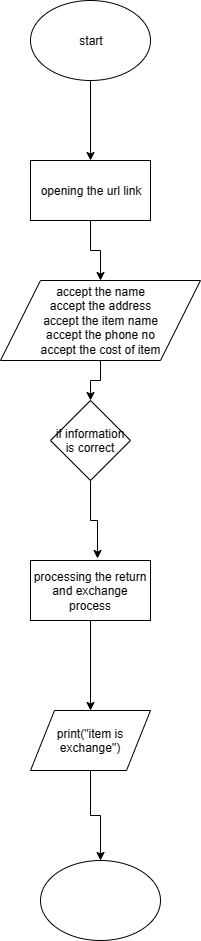

The diagram above was exported from draw.io. Its source (the exported page's mxGraphModel, read from the mxfile embedded in the PNG):
<mxGraphModel dx="721" dy="412" grid="1" gridSize="10" guides="1" tooltips="1" connect="1" arrows="1" fold="1" page="1" pageScale="1" pageWidth="850" pageHeight="1100" math="0" shadow="0">
  <root>
    <mxCell id="0" />
    <mxCell id="1" parent="0" />
    <mxCell id="04ZSrBs_9KJ6duuGwNGt-8" style="edgeStyle=orthogonalEdgeStyle;rounded=0;orthogonalLoop=1;jettySize=auto;html=1;entryX=0.5;entryY=0;entryDx=0;entryDy=0;" edge="1" parent="1" source="04ZSrBs_9KJ6duuGwNGt-1" target="04ZSrBs_9KJ6duuGwNGt-2">
      <mxGeometry relative="1" as="geometry" />
    </mxCell>
    <mxCell id="04ZSrBs_9KJ6duuGwNGt-1" value="start" style="ellipse;whiteSpace=wrap;html=1;" vertex="1" parent="1">
      <mxGeometry x="310" y="20" width="120" height="80" as="geometry" />
    </mxCell>
    <mxCell id="04ZSrBs_9KJ6duuGwNGt-9" style="edgeStyle=orthogonalEdgeStyle;rounded=0;orthogonalLoop=1;jettySize=auto;html=1;entryX=0.5;entryY=0;entryDx=0;entryDy=0;" edge="1" parent="1" source="04ZSrBs_9KJ6duuGwNGt-2" target="04ZSrBs_9KJ6duuGwNGt-3">
      <mxGeometry relative="1" as="geometry" />
    </mxCell>
    <mxCell id="04ZSrBs_9KJ6duuGwNGt-2" value="opening the url link" style="rounded=0;whiteSpace=wrap;html=1;" vertex="1" parent="1">
      <mxGeometry x="310" y="180" width="120" height="60" as="geometry" />
    </mxCell>
    <mxCell id="04ZSrBs_9KJ6duuGwNGt-10" style="edgeStyle=orthogonalEdgeStyle;rounded=0;orthogonalLoop=1;jettySize=auto;html=1;entryX=0.5;entryY=0;entryDx=0;entryDy=0;" edge="1" parent="1" source="04ZSrBs_9KJ6duuGwNGt-3" target="04ZSrBs_9KJ6duuGwNGt-4">
      <mxGeometry relative="1" as="geometry" />
    </mxCell>
    <mxCell id="04ZSrBs_9KJ6duuGwNGt-3" value="accept the name&lt;br&gt;accept the address&lt;br&gt;accept the item name&lt;br&gt;accept the phone no&lt;br&gt;accept the cost of item" style="shape=parallelogram;perimeter=parallelogramPerimeter;whiteSpace=wrap;html=1;" vertex="1" parent="1">
      <mxGeometry x="280" y="300" width="200" height="80" as="geometry" />
    </mxCell>
    <mxCell id="04ZSrBs_9KJ6duuGwNGt-11" style="edgeStyle=orthogonalEdgeStyle;rounded=0;orthogonalLoop=1;jettySize=auto;html=1;exitX=0.5;exitY=1;exitDx=0;exitDy=0;entryX=0.561;entryY=-0.033;entryDx=0;entryDy=0;entryPerimeter=0;" edge="1" parent="1" source="04ZSrBs_9KJ6duuGwNGt-4" target="04ZSrBs_9KJ6duuGwNGt-5">
      <mxGeometry relative="1" as="geometry" />
    </mxCell>
    <mxCell id="04ZSrBs_9KJ6duuGwNGt-4" value="if information is correct" style="rhombus;whiteSpace=wrap;html=1;" vertex="1" parent="1">
      <mxGeometry x="330" y="420" width="80" height="80" as="geometry" />
    </mxCell>
    <mxCell id="04ZSrBs_9KJ6duuGwNGt-12" style="edgeStyle=orthogonalEdgeStyle;rounded=0;orthogonalLoop=1;jettySize=auto;html=1;entryX=0.5;entryY=0;entryDx=0;entryDy=0;" edge="1" parent="1" source="04ZSrBs_9KJ6duuGwNGt-5" target="04ZSrBs_9KJ6duuGwNGt-6">
      <mxGeometry relative="1" as="geometry" />
    </mxCell>
    <mxCell id="04ZSrBs_9KJ6duuGwNGt-5" value="processing the return and exchange process" style="rounded=0;whiteSpace=wrap;html=1;" vertex="1" parent="1">
      <mxGeometry x="310" y="580" width="120" height="60" as="geometry" />
    </mxCell>
    <mxCell id="04ZSrBs_9KJ6duuGwNGt-13" style="edgeStyle=orthogonalEdgeStyle;rounded=0;orthogonalLoop=1;jettySize=auto;html=1;entryX=0.5;entryY=0;entryDx=0;entryDy=0;" edge="1" parent="1" source="04ZSrBs_9KJ6duuGwNGt-6" target="04ZSrBs_9KJ6duuGwNGt-7">
      <mxGeometry relative="1" as="geometry" />
    </mxCell>
    <mxCell id="04ZSrBs_9KJ6duuGwNGt-6" value="print(&quot;item is exchange&quot;)" style="shape=parallelogram;perimeter=parallelogramPerimeter;whiteSpace=wrap;html=1;" vertex="1" parent="1">
      <mxGeometry x="310" y="730" width="120" height="60" as="geometry" />
    </mxCell>
    <mxCell id="04ZSrBs_9KJ6duuGwNGt-7" value="" style="ellipse;whiteSpace=wrap;html=1;" vertex="1" parent="1">
      <mxGeometry x="320" y="880" width="120" height="80" as="geometry" />
    </mxCell>
  </root>
</mxGraphModel>